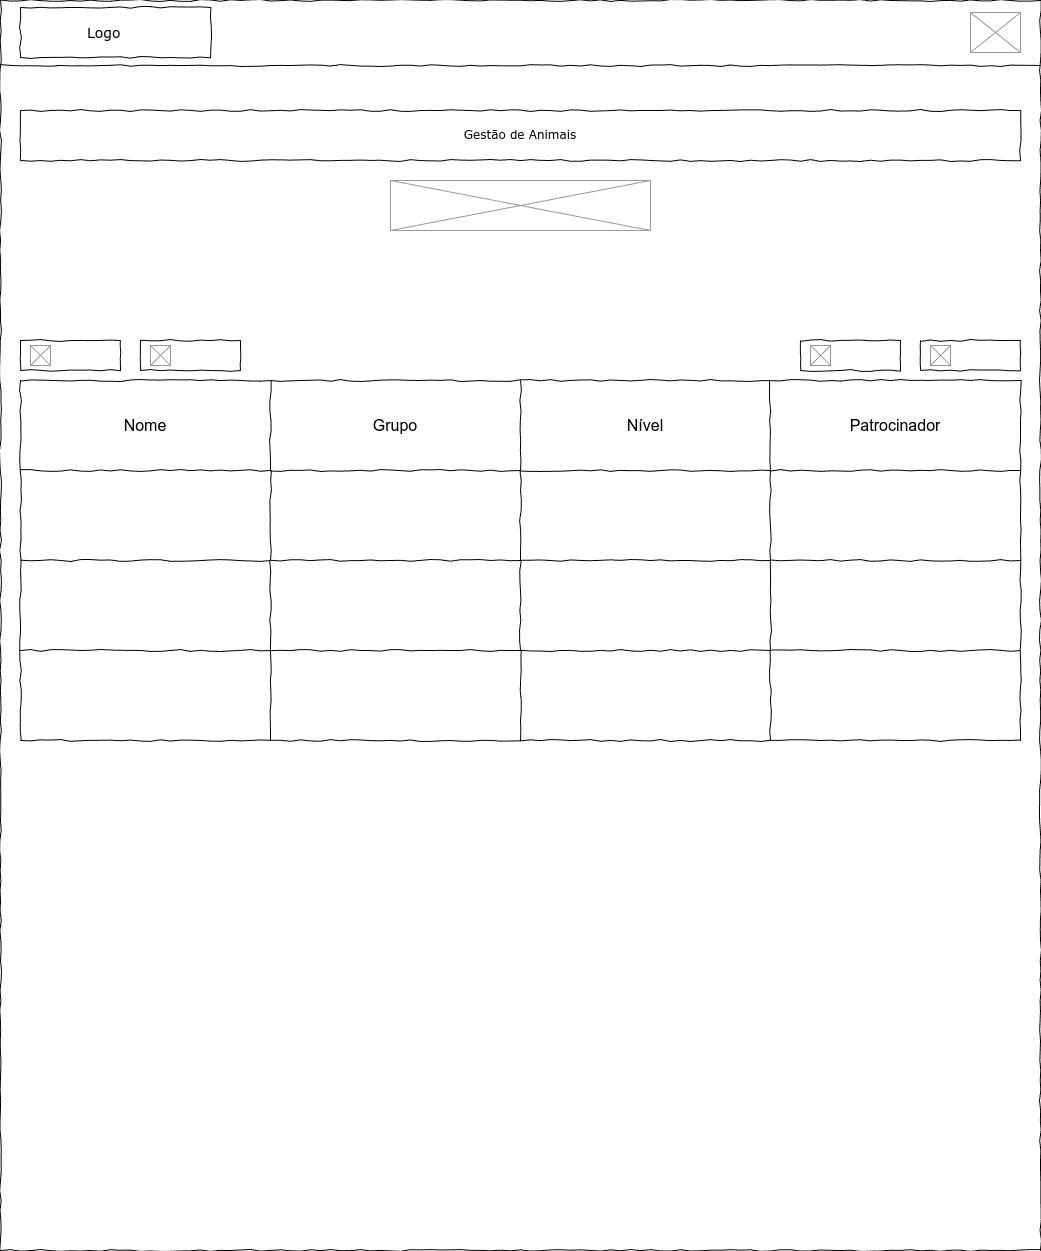

The diagram above was exported from draw.io. Its source (the exported page's mxGraphModel, read from the mxfile embedded in the PNG):
<mxGraphModel dx="1633" dy="1026" grid="1" gridSize="10" guides="1" tooltips="1" connect="1" arrows="1" fold="1" page="1" pageScale="1" pageWidth="1080" pageHeight="1300" background="none" math="0" shadow="0">
  <root>
    <mxCell id="jSkrgFMTRRIc6SIoOnae-0" />
    <mxCell id="jSkrgFMTRRIc6SIoOnae-1" style="locked=1;" parent="jSkrgFMTRRIc6SIoOnae-0" />
    <mxCell id="jSkrgFMTRRIc6SIoOnae-2" value="Skeleton" style="locked=1;" parent="jSkrgFMTRRIc6SIoOnae-0" />
    <mxCell id="jSkrgFMTRRIc6SIoOnae-3" value="" style="whiteSpace=wrap;html=1;rounded=0;shadow=0;labelBackgroundColor=none;strokeColor=#000000;strokeWidth=1;fillColor=none;fontFamily=Verdana;fontSize=12;fontColor=#000000;align=center;comic=1;" vertex="1" parent="jSkrgFMTRRIc6SIoOnae-2">
      <mxGeometry x="20" y="20" width="1040" height="1250" as="geometry" />
    </mxCell>
    <mxCell id="jSkrgFMTRRIc6SIoOnae-4" value="" style="whiteSpace=wrap;html=1;rounded=0;shadow=0;labelBackgroundColor=none;strokeWidth=1;fontFamily=Verdana;fontSize=28;align=center;comic=1;" vertex="1" parent="jSkrgFMTRRIc6SIoOnae-2">
      <mxGeometry x="40" y="27" width="190" height="50" as="geometry" />
    </mxCell>
    <mxCell id="jSkrgFMTRRIc6SIoOnae-5" value="" style="line;strokeWidth=1;html=1;rounded=0;shadow=0;labelBackgroundColor=none;fillColor=none;fontFamily=Verdana;fontSize=14;fontColor=#000000;align=center;comic=1;" vertex="1" parent="jSkrgFMTRRIc6SIoOnae-2">
      <mxGeometry x="20" y="60" width="1040" height="50" as="geometry" />
    </mxCell>
    <mxCell id="jSkrgFMTRRIc6SIoOnae-6" value="Logo" style="text;html=1;points=[];align=left;verticalAlign=top;spacingTop=-4;fontSize=14;fontFamily=Verdana" vertex="1" parent="jSkrgFMTRRIc6SIoOnae-2">
      <mxGeometry x="105" y="42" width="60" height="20" as="geometry" />
    </mxCell>
    <mxCell id="jSkrgFMTRRIc6SIoOnae-7" value="" style="verticalLabelPosition=bottom;shadow=0;dashed=0;align=center;html=1;verticalAlign=top;strokeWidth=1;shape=mxgraph.mockup.graphics.simpleIcon;strokeColor=#999999;" vertex="1" parent="jSkrgFMTRRIc6SIoOnae-2">
      <mxGeometry x="990" y="32" width="50" height="40" as="geometry" />
    </mxCell>
    <mxCell id="jSkrgFMTRRIc6SIoOnae-8" value="Body" style="locked=1;" parent="jSkrgFMTRRIc6SIoOnae-0" />
    <mxCell id="jSkrgFMTRRIc6SIoOnae-9" value="Gestão de Animais" style="whiteSpace=wrap;html=1;rounded=0;shadow=0;labelBackgroundColor=none;strokeWidth=1;fillColor=none;fontFamily=Verdana;fontSize=12;align=center;comic=1;" vertex="1" parent="jSkrgFMTRRIc6SIoOnae-8">
      <mxGeometry x="40" y="130" width="1000" height="50" as="geometry" />
    </mxCell>
    <mxCell id="55uS9P8LrUHPeXiflf-n-0" value="" style="verticalLabelPosition=bottom;shadow=0;dashed=0;align=center;html=1;verticalAlign=top;strokeWidth=1;shape=mxgraph.mockup.graphics.simpleIcon;strokeColor=#999999;" vertex="1" parent="jSkrgFMTRRIc6SIoOnae-8">
      <mxGeometry x="410" y="200" width="260" height="50" as="geometry" />
    </mxCell>
    <mxCell id="6M5hlfLVx4WWdGe5YrUI-0" value="" style="shape=table;startSize=0;container=1;collapsible=0;childLayout=tableLayout;comic=1;fontSize=16;" vertex="1" parent="jSkrgFMTRRIc6SIoOnae-8">
      <mxGeometry x="40" y="400" width="1000" height="360" as="geometry" />
    </mxCell>
    <mxCell id="6M5hlfLVx4WWdGe5YrUI-1" value="" style="shape=tableRow;horizontal=0;startSize=0;swimlaneHead=0;swimlaneBody=0;strokeColor=inherit;top=0;left=0;bottom=0;right=0;collapsible=0;dropTarget=0;fillColor=none;points=[[0,0.5],[1,0.5]];portConstraint=eastwest;fontSize=16;" vertex="1" parent="6M5hlfLVx4WWdGe5YrUI-0">
      <mxGeometry width="1000" height="90" as="geometry" />
    </mxCell>
    <mxCell id="6M5hlfLVx4WWdGe5YrUI-2" value="Nome" style="shape=partialRectangle;html=1;whiteSpace=wrap;connectable=0;strokeColor=inherit;overflow=hidden;fillColor=none;top=0;left=0;bottom=0;right=0;pointerEvents=1;fontSize=16;" vertex="1" parent="6M5hlfLVx4WWdGe5YrUI-1">
      <mxGeometry width="250" height="90" as="geometry">
        <mxRectangle width="250" height="90" as="alternateBounds" />
      </mxGeometry>
    </mxCell>
    <mxCell id="6M5hlfLVx4WWdGe5YrUI-3" value="Grupo" style="shape=partialRectangle;html=1;whiteSpace=wrap;connectable=0;strokeColor=inherit;overflow=hidden;fillColor=none;top=0;left=0;bottom=0;right=0;pointerEvents=1;fontSize=16;" vertex="1" parent="6M5hlfLVx4WWdGe5YrUI-1">
      <mxGeometry x="250" width="250" height="90" as="geometry">
        <mxRectangle width="250" height="90" as="alternateBounds" />
      </mxGeometry>
    </mxCell>
    <mxCell id="6M5hlfLVx4WWdGe5YrUI-4" value="Nível" style="shape=partialRectangle;html=1;whiteSpace=wrap;connectable=0;strokeColor=inherit;overflow=hidden;fillColor=none;top=0;left=0;bottom=0;right=0;pointerEvents=1;fontSize=16;" vertex="1" parent="6M5hlfLVx4WWdGe5YrUI-1">
      <mxGeometry x="500" width="250" height="90" as="geometry">
        <mxRectangle width="250" height="90" as="alternateBounds" />
      </mxGeometry>
    </mxCell>
    <mxCell id="6M5hlfLVx4WWdGe5YrUI-5" value="Patrocinador" style="shape=partialRectangle;html=1;whiteSpace=wrap;connectable=0;strokeColor=inherit;overflow=hidden;fillColor=none;top=0;left=0;bottom=0;right=0;pointerEvents=1;fontSize=16;" vertex="1" parent="6M5hlfLVx4WWdGe5YrUI-1">
      <mxGeometry x="750" width="250" height="90" as="geometry">
        <mxRectangle width="250" height="90" as="alternateBounds" />
      </mxGeometry>
    </mxCell>
    <mxCell id="6M5hlfLVx4WWdGe5YrUI-7" value="" style="shape=tableRow;horizontal=0;startSize=0;swimlaneHead=0;swimlaneBody=0;strokeColor=inherit;top=0;left=0;bottom=0;right=0;collapsible=0;dropTarget=0;fillColor=none;points=[[0,0.5],[1,0.5]];portConstraint=eastwest;fontSize=16;" vertex="1" parent="6M5hlfLVx4WWdGe5YrUI-0">
      <mxGeometry y="90" width="1000" height="90" as="geometry" />
    </mxCell>
    <mxCell id="6M5hlfLVx4WWdGe5YrUI-8" value="" style="shape=partialRectangle;html=1;whiteSpace=wrap;connectable=0;strokeColor=inherit;overflow=hidden;fillColor=none;top=0;left=0;bottom=0;right=0;pointerEvents=1;fontSize=16;" vertex="1" parent="6M5hlfLVx4WWdGe5YrUI-7">
      <mxGeometry width="250" height="90" as="geometry">
        <mxRectangle width="250" height="90" as="alternateBounds" />
      </mxGeometry>
    </mxCell>
    <mxCell id="6M5hlfLVx4WWdGe5YrUI-9" value="" style="shape=partialRectangle;html=1;whiteSpace=wrap;connectable=0;strokeColor=inherit;overflow=hidden;fillColor=none;top=0;left=0;bottom=0;right=0;pointerEvents=1;fontSize=16;" vertex="1" parent="6M5hlfLVx4WWdGe5YrUI-7">
      <mxGeometry x="250" width="250" height="90" as="geometry">
        <mxRectangle width="250" height="90" as="alternateBounds" />
      </mxGeometry>
    </mxCell>
    <mxCell id="6M5hlfLVx4WWdGe5YrUI-10" value="" style="shape=partialRectangle;html=1;whiteSpace=wrap;connectable=0;strokeColor=inherit;overflow=hidden;fillColor=none;top=0;left=0;bottom=0;right=0;pointerEvents=1;fontSize=16;" vertex="1" parent="6M5hlfLVx4WWdGe5YrUI-7">
      <mxGeometry x="500" width="250" height="90" as="geometry">
        <mxRectangle width="250" height="90" as="alternateBounds" />
      </mxGeometry>
    </mxCell>
    <mxCell id="6M5hlfLVx4WWdGe5YrUI-11" value="" style="shape=partialRectangle;html=1;whiteSpace=wrap;connectable=0;strokeColor=inherit;overflow=hidden;fillColor=none;top=0;left=0;bottom=0;right=0;pointerEvents=1;fontSize=16;" vertex="1" parent="6M5hlfLVx4WWdGe5YrUI-7">
      <mxGeometry x="750" width="250" height="90" as="geometry">
        <mxRectangle width="250" height="90" as="alternateBounds" />
      </mxGeometry>
    </mxCell>
    <mxCell id="6M5hlfLVx4WWdGe5YrUI-13" value="" style="shape=tableRow;horizontal=0;startSize=0;swimlaneHead=0;swimlaneBody=0;strokeColor=inherit;top=0;left=0;bottom=0;right=0;collapsible=0;dropTarget=0;fillColor=none;points=[[0,0.5],[1,0.5]];portConstraint=eastwest;fontSize=16;" vertex="1" parent="6M5hlfLVx4WWdGe5YrUI-0">
      <mxGeometry y="180" width="1000" height="90" as="geometry" />
    </mxCell>
    <mxCell id="6M5hlfLVx4WWdGe5YrUI-14" value="" style="shape=partialRectangle;html=1;whiteSpace=wrap;connectable=0;strokeColor=inherit;overflow=hidden;fillColor=none;top=0;left=0;bottom=0;right=0;pointerEvents=1;fontSize=16;" vertex="1" parent="6M5hlfLVx4WWdGe5YrUI-13">
      <mxGeometry width="250" height="90" as="geometry">
        <mxRectangle width="250" height="90" as="alternateBounds" />
      </mxGeometry>
    </mxCell>
    <mxCell id="6M5hlfLVx4WWdGe5YrUI-15" value="" style="shape=partialRectangle;html=1;whiteSpace=wrap;connectable=0;strokeColor=inherit;overflow=hidden;fillColor=none;top=0;left=0;bottom=0;right=0;pointerEvents=1;fontSize=16;" vertex="1" parent="6M5hlfLVx4WWdGe5YrUI-13">
      <mxGeometry x="250" width="250" height="90" as="geometry">
        <mxRectangle width="250" height="90" as="alternateBounds" />
      </mxGeometry>
    </mxCell>
    <mxCell id="6M5hlfLVx4WWdGe5YrUI-16" value="" style="shape=partialRectangle;html=1;whiteSpace=wrap;connectable=0;strokeColor=inherit;overflow=hidden;fillColor=none;top=0;left=0;bottom=0;right=0;pointerEvents=1;fontSize=16;" vertex="1" parent="6M5hlfLVx4WWdGe5YrUI-13">
      <mxGeometry x="500" width="250" height="90" as="geometry">
        <mxRectangle width="250" height="90" as="alternateBounds" />
      </mxGeometry>
    </mxCell>
    <mxCell id="6M5hlfLVx4WWdGe5YrUI-17" value="" style="shape=partialRectangle;html=1;whiteSpace=wrap;connectable=0;strokeColor=inherit;overflow=hidden;fillColor=none;top=0;left=0;bottom=0;right=0;pointerEvents=1;fontSize=16;" vertex="1" parent="6M5hlfLVx4WWdGe5YrUI-13">
      <mxGeometry x="750" width="250" height="90" as="geometry">
        <mxRectangle width="250" height="90" as="alternateBounds" />
      </mxGeometry>
    </mxCell>
    <mxCell id="6M5hlfLVx4WWdGe5YrUI-19" value="" style="shape=tableRow;horizontal=0;startSize=0;swimlaneHead=0;swimlaneBody=0;strokeColor=inherit;top=0;left=0;bottom=0;right=0;collapsible=0;dropTarget=0;fillColor=none;points=[[0,0.5],[1,0.5]];portConstraint=eastwest;fontSize=16;" vertex="1" parent="6M5hlfLVx4WWdGe5YrUI-0">
      <mxGeometry y="270" width="1000" height="90" as="geometry" />
    </mxCell>
    <mxCell id="6M5hlfLVx4WWdGe5YrUI-20" value="" style="shape=partialRectangle;html=1;whiteSpace=wrap;connectable=0;strokeColor=inherit;overflow=hidden;fillColor=none;top=0;left=0;bottom=0;right=0;pointerEvents=1;fontSize=16;" vertex="1" parent="6M5hlfLVx4WWdGe5YrUI-19">
      <mxGeometry width="250" height="90" as="geometry">
        <mxRectangle width="250" height="90" as="alternateBounds" />
      </mxGeometry>
    </mxCell>
    <mxCell id="6M5hlfLVx4WWdGe5YrUI-21" value="" style="shape=partialRectangle;html=1;whiteSpace=wrap;connectable=0;strokeColor=inherit;overflow=hidden;fillColor=none;top=0;left=0;bottom=0;right=0;pointerEvents=1;fontSize=16;" vertex="1" parent="6M5hlfLVx4WWdGe5YrUI-19">
      <mxGeometry x="250" width="250" height="90" as="geometry">
        <mxRectangle width="250" height="90" as="alternateBounds" />
      </mxGeometry>
    </mxCell>
    <mxCell id="6M5hlfLVx4WWdGe5YrUI-22" value="" style="shape=partialRectangle;html=1;whiteSpace=wrap;connectable=0;strokeColor=inherit;overflow=hidden;fillColor=none;top=0;left=0;bottom=0;right=0;pointerEvents=1;fontSize=16;" vertex="1" parent="6M5hlfLVx4WWdGe5YrUI-19">
      <mxGeometry x="500" width="250" height="90" as="geometry">
        <mxRectangle width="250" height="90" as="alternateBounds" />
      </mxGeometry>
    </mxCell>
    <mxCell id="6M5hlfLVx4WWdGe5YrUI-23" value="" style="shape=partialRectangle;html=1;whiteSpace=wrap;connectable=0;strokeColor=inherit;overflow=hidden;fillColor=none;top=0;left=0;bottom=0;right=0;pointerEvents=1;fontSize=16;" vertex="1" parent="6M5hlfLVx4WWdGe5YrUI-19">
      <mxGeometry x="750" width="250" height="90" as="geometry">
        <mxRectangle width="250" height="90" as="alternateBounds" />
      </mxGeometry>
    </mxCell>
    <mxCell id="6M5hlfLVx4WWdGe5YrUI-25" value="" style="rounded=0;whiteSpace=wrap;html=1;comic=1;" vertex="1" parent="jSkrgFMTRRIc6SIoOnae-8">
      <mxGeometry x="40" y="360" width="100" height="30" as="geometry" />
    </mxCell>
    <mxCell id="6M5hlfLVx4WWdGe5YrUI-28" value="" style="verticalLabelPosition=bottom;shadow=0;dashed=0;align=center;html=1;verticalAlign=top;strokeWidth=1;shape=mxgraph.mockup.graphics.simpleIcon;strokeColor=#999999;" vertex="1" parent="jSkrgFMTRRIc6SIoOnae-8">
      <mxGeometry x="50" y="365" width="20" height="20" as="geometry" />
    </mxCell>
    <mxCell id="6M5hlfLVx4WWdGe5YrUI-30" value="" style="group" vertex="1" connectable="0" parent="jSkrgFMTRRIc6SIoOnae-8">
      <mxGeometry x="160" y="360" width="100" height="30" as="geometry" />
    </mxCell>
    <mxCell id="6M5hlfLVx4WWdGe5YrUI-26" value="" style="rounded=0;whiteSpace=wrap;html=1;comic=1;" vertex="1" parent="6M5hlfLVx4WWdGe5YrUI-30">
      <mxGeometry width="100" height="30" as="geometry" />
    </mxCell>
    <mxCell id="6M5hlfLVx4WWdGe5YrUI-27" value="" style="verticalLabelPosition=bottom;shadow=0;dashed=0;align=center;html=1;verticalAlign=top;strokeWidth=1;shape=mxgraph.mockup.graphics.simpleIcon;strokeColor=#999999;" vertex="1" parent="6M5hlfLVx4WWdGe5YrUI-30">
      <mxGeometry x="10" y="5" width="20" height="20" as="geometry" />
    </mxCell>
    <mxCell id="6M5hlfLVx4WWdGe5YrUI-31" value="" style="group" vertex="1" connectable="0" parent="jSkrgFMTRRIc6SIoOnae-8">
      <mxGeometry x="940" y="360" width="100" height="30" as="geometry" />
    </mxCell>
    <mxCell id="6M5hlfLVx4WWdGe5YrUI-32" value="" style="rounded=0;whiteSpace=wrap;html=1;comic=1;" vertex="1" parent="6M5hlfLVx4WWdGe5YrUI-31">
      <mxGeometry width="100" height="30" as="geometry" />
    </mxCell>
    <mxCell id="6M5hlfLVx4WWdGe5YrUI-33" value="" style="verticalLabelPosition=bottom;shadow=0;dashed=0;align=center;html=1;verticalAlign=top;strokeWidth=1;shape=mxgraph.mockup.graphics.simpleIcon;strokeColor=#999999;" vertex="1" parent="6M5hlfLVx4WWdGe5YrUI-31">
      <mxGeometry x="10" y="5" width="20" height="20" as="geometry" />
    </mxCell>
    <mxCell id="6M5hlfLVx4WWdGe5YrUI-34" value="" style="group" vertex="1" connectable="0" parent="jSkrgFMTRRIc6SIoOnae-8">
      <mxGeometry x="820" y="360" width="100" height="30" as="geometry" />
    </mxCell>
    <mxCell id="6M5hlfLVx4WWdGe5YrUI-35" value="" style="rounded=0;whiteSpace=wrap;html=1;comic=1;" vertex="1" parent="6M5hlfLVx4WWdGe5YrUI-34">
      <mxGeometry width="100" height="30" as="geometry" />
    </mxCell>
    <mxCell id="6M5hlfLVx4WWdGe5YrUI-36" value="" style="verticalLabelPosition=bottom;shadow=0;dashed=0;align=center;html=1;verticalAlign=top;strokeWidth=1;shape=mxgraph.mockup.graphics.simpleIcon;strokeColor=#999999;" vertex="1" parent="6M5hlfLVx4WWdGe5YrUI-34">
      <mxGeometry x="10" y="5" width="20" height="20" as="geometry" />
    </mxCell>
  </root>
</mxGraphModel>